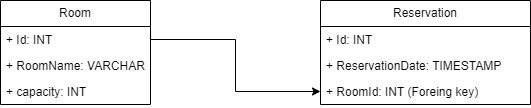

The diagram above was exported from draw.io. Its source (the exported page's mxGraphModel, read from the mxfile embedded in the PNG):
<mxGraphModel dx="839" dy="454" grid="1" gridSize="10" guides="1" tooltips="1" connect="1" arrows="1" fold="1" page="1" pageScale="1" pageWidth="827" pageHeight="1169" math="0" shadow="0">
  <root>
    <mxCell id="0" />
    <mxCell id="1" parent="0" />
    <mxCell id="hC865-VWWnaB7KBgmjTU-1" value="Room" style="swimlane;fontStyle=0;childLayout=stackLayout;horizontal=1;startSize=26;fillColor=none;horizontalStack=0;resizeParent=1;resizeParentMax=0;resizeLast=0;collapsible=1;marginBottom=0;whiteSpace=wrap;html=1;" parent="1" vertex="1">
      <mxGeometry x="130" y="170" width="150" height="104" as="geometry" />
    </mxCell>
    <mxCell id="hC865-VWWnaB7KBgmjTU-2" value="+ Id: INT" style="text;strokeColor=none;fillColor=none;align=left;verticalAlign=top;spacingLeft=4;spacingRight=4;overflow=hidden;rotatable=0;points=[[0,0.5],[1,0.5]];portConstraint=eastwest;whiteSpace=wrap;html=1;" parent="hC865-VWWnaB7KBgmjTU-1" vertex="1">
      <mxGeometry y="26" width="150" height="26" as="geometry" />
    </mxCell>
    <mxCell id="hC865-VWWnaB7KBgmjTU-3" value="+ RoomName: VARCHAR" style="text;strokeColor=none;fillColor=none;align=left;verticalAlign=top;spacingLeft=4;spacingRight=4;overflow=hidden;rotatable=0;points=[[0,0.5],[1,0.5]];portConstraint=eastwest;whiteSpace=wrap;html=1;" parent="hC865-VWWnaB7KBgmjTU-1" vertex="1">
      <mxGeometry y="52" width="150" height="26" as="geometry" />
    </mxCell>
    <mxCell id="hC865-VWWnaB7KBgmjTU-4" value="+ capacity: INT" style="text;strokeColor=none;fillColor=none;align=left;verticalAlign=top;spacingLeft=4;spacingRight=4;overflow=hidden;rotatable=0;points=[[0,0.5],[1,0.5]];portConstraint=eastwest;whiteSpace=wrap;html=1;" parent="hC865-VWWnaB7KBgmjTU-1" vertex="1">
      <mxGeometry y="78" width="150" height="26" as="geometry" />
    </mxCell>
    <mxCell id="hC865-VWWnaB7KBgmjTU-5" value="Reservation" style="swimlane;fontStyle=0;childLayout=stackLayout;horizontal=1;startSize=26;fillColor=none;horizontalStack=0;resizeParent=1;resizeParentMax=0;resizeLast=0;collapsible=1;marginBottom=0;whiteSpace=wrap;html=1;" parent="1" vertex="1">
      <mxGeometry x="450" y="170" width="210" height="104" as="geometry" />
    </mxCell>
    <mxCell id="hC865-VWWnaB7KBgmjTU-6" value="+ Id: INT" style="text;strokeColor=none;fillColor=none;align=left;verticalAlign=top;spacingLeft=4;spacingRight=4;overflow=hidden;rotatable=0;points=[[0,0.5],[1,0.5]];portConstraint=eastwest;whiteSpace=wrap;html=1;" parent="hC865-VWWnaB7KBgmjTU-5" vertex="1">
      <mxGeometry y="26" width="210" height="26" as="geometry" />
    </mxCell>
    <mxCell id="hC865-VWWnaB7KBgmjTU-7" value="+ ReservationDate: TIMESTAMP" style="text;strokeColor=none;fillColor=none;align=left;verticalAlign=top;spacingLeft=4;spacingRight=4;overflow=hidden;rotatable=0;points=[[0,0.5],[1,0.5]];portConstraint=eastwest;whiteSpace=wrap;html=1;" parent="hC865-VWWnaB7KBgmjTU-5" vertex="1">
      <mxGeometry y="52" width="210" height="26" as="geometry" />
    </mxCell>
    <mxCell id="hC865-VWWnaB7KBgmjTU-8" value="+ RoomId: INT (Foreing key)" style="text;strokeColor=none;fillColor=none;align=left;verticalAlign=top;spacingLeft=4;spacingRight=4;overflow=hidden;rotatable=0;points=[[0,0.5],[1,0.5]];portConstraint=eastwest;whiteSpace=wrap;html=1;" parent="hC865-VWWnaB7KBgmjTU-5" vertex="1">
      <mxGeometry y="78" width="210" height="26" as="geometry" />
    </mxCell>
    <mxCell id="hC865-VWWnaB7KBgmjTU-9" style="edgeStyle=orthogonalEdgeStyle;rounded=0;orthogonalLoop=1;jettySize=auto;html=1;entryX=0;entryY=0.5;entryDx=0;entryDy=0;" parent="1" source="hC865-VWWnaB7KBgmjTU-2" target="hC865-VWWnaB7KBgmjTU-8" edge="1">
      <mxGeometry relative="1" as="geometry" />
    </mxCell>
  </root>
</mxGraphModel>